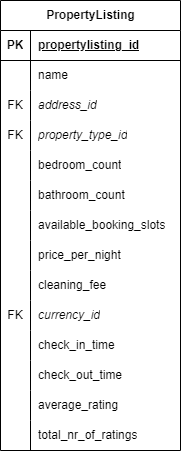

The diagram above was exported from draw.io. Its source (the exported page's mxGraphModel, read from the mxfile embedded in the PNG):
<mxGraphModel dx="1214" dy="2389" grid="1" gridSize="10" guides="1" tooltips="1" connect="1" arrows="1" fold="1" page="1" pageScale="1" pageWidth="850" pageHeight="1100" math="0" shadow="0" extFonts="Permanent Marker^https://fonts.googleapis.com/css?family=Permanent+Marker">
  <root>
    <mxCell id="0" />
    <mxCell id="1" parent="0" />
    <mxCell id="2" value="PropertyListing" style="shape=table;startSize=30;container=1;collapsible=1;childLayout=tableLayout;fixedRows=1;rowLines=0;fontStyle=1;align=center;resizeLast=1;html=1;" vertex="1" parent="1">
      <mxGeometry x="290" y="-15" width="180" height="450" as="geometry" />
    </mxCell>
    <mxCell id="3" value="" style="shape=tableRow;horizontal=0;startSize=0;swimlaneHead=0;swimlaneBody=0;fillColor=none;collapsible=0;dropTarget=0;points=[[0,0.5],[1,0.5]];portConstraint=eastwest;top=0;left=0;right=0;bottom=1;" vertex="1" parent="2">
      <mxGeometry y="30" width="180" height="30" as="geometry" />
    </mxCell>
    <mxCell id="4" value="PK" style="shape=partialRectangle;connectable=0;fillColor=none;top=0;left=0;bottom=0;right=0;fontStyle=1;overflow=hidden;whiteSpace=wrap;html=1;" vertex="1" parent="3">
      <mxGeometry width="30" height="30" as="geometry">
        <mxRectangle width="30" height="30" as="alternateBounds" />
      </mxGeometry>
    </mxCell>
    <mxCell id="5" value="propertylisting_id" style="shape=partialRectangle;connectable=0;fillColor=none;top=0;left=0;bottom=0;right=0;align=left;spacingLeft=6;fontStyle=5;overflow=hidden;whiteSpace=wrap;html=1;" vertex="1" parent="3">
      <mxGeometry x="30" width="150" height="30" as="geometry">
        <mxRectangle width="150" height="30" as="alternateBounds" />
      </mxGeometry>
    </mxCell>
    <mxCell id="6" value="" style="shape=tableRow;horizontal=0;startSize=0;swimlaneHead=0;swimlaneBody=0;fillColor=none;collapsible=0;dropTarget=0;points=[[0,0.5],[1,0.5]];portConstraint=eastwest;top=0;left=0;right=0;bottom=0;" vertex="1" parent="2">
      <mxGeometry y="60" width="180" height="30" as="geometry" />
    </mxCell>
    <mxCell id="7" value="" style="shape=partialRectangle;connectable=0;fillColor=none;top=0;left=0;bottom=0;right=0;editable=1;overflow=hidden;whiteSpace=wrap;html=1;" vertex="1" parent="6">
      <mxGeometry width="30" height="30" as="geometry">
        <mxRectangle width="30" height="30" as="alternateBounds" />
      </mxGeometry>
    </mxCell>
    <mxCell id="8" value="name" style="shape=partialRectangle;connectable=0;fillColor=none;top=0;left=0;bottom=0;right=0;align=left;spacingLeft=6;overflow=hidden;whiteSpace=wrap;html=1;" vertex="1" parent="6">
      <mxGeometry x="30" width="150" height="30" as="geometry">
        <mxRectangle width="150" height="30" as="alternateBounds" />
      </mxGeometry>
    </mxCell>
    <mxCell id="9" value="" style="shape=tableRow;horizontal=0;startSize=0;swimlaneHead=0;swimlaneBody=0;fillColor=none;collapsible=0;dropTarget=0;points=[[0,0.5],[1,0.5]];portConstraint=eastwest;top=0;left=0;right=0;bottom=0;" vertex="1" parent="2">
      <mxGeometry y="90" width="180" height="30" as="geometry" />
    </mxCell>
    <mxCell id="10" value="FK" style="shape=partialRectangle;connectable=0;fillColor=none;top=0;left=0;bottom=0;right=0;editable=1;overflow=hidden;whiteSpace=wrap;html=1;" vertex="1" parent="9">
      <mxGeometry width="30" height="30" as="geometry">
        <mxRectangle width="30" height="30" as="alternateBounds" />
      </mxGeometry>
    </mxCell>
    <mxCell id="11" value="address_id" style="shape=partialRectangle;connectable=0;fillColor=none;top=0;left=0;bottom=0;right=0;align=left;spacingLeft=6;overflow=hidden;whiteSpace=wrap;html=1;fontStyle=2" vertex="1" parent="9">
      <mxGeometry x="30" width="150" height="30" as="geometry">
        <mxRectangle width="150" height="30" as="alternateBounds" />
      </mxGeometry>
    </mxCell>
    <mxCell id="12" value="" style="shape=tableRow;horizontal=0;startSize=0;swimlaneHead=0;swimlaneBody=0;fillColor=none;collapsible=0;dropTarget=0;points=[[0,0.5],[1,0.5]];portConstraint=eastwest;top=0;left=0;right=0;bottom=0;" vertex="1" parent="2">
      <mxGeometry y="120" width="180" height="30" as="geometry" />
    </mxCell>
    <mxCell id="13" value="FK" style="shape=partialRectangle;connectable=0;fillColor=none;top=0;left=0;bottom=0;right=0;editable=1;overflow=hidden;whiteSpace=wrap;html=1;" vertex="1" parent="12">
      <mxGeometry width="30" height="30" as="geometry">
        <mxRectangle width="30" height="30" as="alternateBounds" />
      </mxGeometry>
    </mxCell>
    <mxCell id="14" value="property_type_id" style="shape=partialRectangle;connectable=0;fillColor=none;top=0;left=0;bottom=0;right=0;align=left;spacingLeft=6;overflow=hidden;whiteSpace=wrap;html=1;fontStyle=2" vertex="1" parent="12">
      <mxGeometry x="30" width="150" height="30" as="geometry">
        <mxRectangle width="150" height="30" as="alternateBounds" />
      </mxGeometry>
    </mxCell>
    <mxCell id="15" value="" style="shape=tableRow;horizontal=0;startSize=0;swimlaneHead=0;swimlaneBody=0;fillColor=none;collapsible=0;dropTarget=0;points=[[0,0.5],[1,0.5]];portConstraint=eastwest;top=0;left=0;right=0;bottom=0;" vertex="1" parent="2">
      <mxGeometry y="150" width="180" height="30" as="geometry" />
    </mxCell>
    <mxCell id="16" value="" style="shape=partialRectangle;connectable=0;fillColor=none;top=0;left=0;bottom=0;right=0;editable=1;overflow=hidden;whiteSpace=wrap;html=1;" vertex="1" parent="15">
      <mxGeometry width="30" height="30" as="geometry">
        <mxRectangle width="30" height="30" as="alternateBounds" />
      </mxGeometry>
    </mxCell>
    <mxCell id="17" value="bedroom_count" style="shape=partialRectangle;connectable=0;fillColor=none;top=0;left=0;bottom=0;right=0;align=left;spacingLeft=6;overflow=hidden;whiteSpace=wrap;html=1;" vertex="1" parent="15">
      <mxGeometry x="30" width="150" height="30" as="geometry">
        <mxRectangle width="150" height="30" as="alternateBounds" />
      </mxGeometry>
    </mxCell>
    <mxCell id="18" value="" style="shape=tableRow;horizontal=0;startSize=0;swimlaneHead=0;swimlaneBody=0;fillColor=none;collapsible=0;dropTarget=0;points=[[0,0.5],[1,0.5]];portConstraint=eastwest;top=0;left=0;right=0;bottom=0;" vertex="1" parent="2">
      <mxGeometry y="180" width="180" height="30" as="geometry" />
    </mxCell>
    <mxCell id="19" value="" style="shape=partialRectangle;connectable=0;fillColor=none;top=0;left=0;bottom=0;right=0;editable=1;overflow=hidden;whiteSpace=wrap;html=1;" vertex="1" parent="18">
      <mxGeometry width="30" height="30" as="geometry">
        <mxRectangle width="30" height="30" as="alternateBounds" />
      </mxGeometry>
    </mxCell>
    <mxCell id="20" value="bathroom_count" style="shape=partialRectangle;connectable=0;fillColor=none;top=0;left=0;bottom=0;right=0;align=left;spacingLeft=6;overflow=hidden;whiteSpace=wrap;html=1;" vertex="1" parent="18">
      <mxGeometry x="30" width="150" height="30" as="geometry">
        <mxRectangle width="150" height="30" as="alternateBounds" />
      </mxGeometry>
    </mxCell>
    <mxCell id="21" value="" style="shape=tableRow;horizontal=0;startSize=0;swimlaneHead=0;swimlaneBody=0;fillColor=none;collapsible=0;dropTarget=0;points=[[0,0.5],[1,0.5]];portConstraint=eastwest;top=0;left=0;right=0;bottom=0;" vertex="1" parent="2">
      <mxGeometry y="210" width="180" height="30" as="geometry" />
    </mxCell>
    <mxCell id="22" value="" style="shape=partialRectangle;connectable=0;fillColor=none;top=0;left=0;bottom=0;right=0;editable=1;overflow=hidden;whiteSpace=wrap;html=1;" vertex="1" parent="21">
      <mxGeometry width="30" height="30" as="geometry">
        <mxRectangle width="30" height="30" as="alternateBounds" />
      </mxGeometry>
    </mxCell>
    <mxCell id="23" value="available_booking_slots" style="shape=partialRectangle;connectable=0;fillColor=none;top=0;left=0;bottom=0;right=0;align=left;spacingLeft=6;overflow=hidden;whiteSpace=wrap;html=1;" vertex="1" parent="21">
      <mxGeometry x="30" width="150" height="30" as="geometry">
        <mxRectangle width="150" height="30" as="alternateBounds" />
      </mxGeometry>
    </mxCell>
    <mxCell id="24" value="" style="shape=tableRow;horizontal=0;startSize=0;swimlaneHead=0;swimlaneBody=0;fillColor=none;collapsible=0;dropTarget=0;points=[[0,0.5],[1,0.5]];portConstraint=eastwest;top=0;left=0;right=0;bottom=0;" vertex="1" parent="2">
      <mxGeometry y="240" width="180" height="30" as="geometry" />
    </mxCell>
    <mxCell id="25" value="" style="shape=partialRectangle;connectable=0;fillColor=none;top=0;left=0;bottom=0;right=0;editable=1;overflow=hidden;whiteSpace=wrap;html=1;" vertex="1" parent="24">
      <mxGeometry width="30" height="30" as="geometry">
        <mxRectangle width="30" height="30" as="alternateBounds" />
      </mxGeometry>
    </mxCell>
    <mxCell id="26" value="price_per_night" style="shape=partialRectangle;connectable=0;fillColor=none;top=0;left=0;bottom=0;right=0;align=left;spacingLeft=6;overflow=hidden;whiteSpace=wrap;html=1;" vertex="1" parent="24">
      <mxGeometry x="30" width="150" height="30" as="geometry">
        <mxRectangle width="150" height="30" as="alternateBounds" />
      </mxGeometry>
    </mxCell>
    <mxCell id="27" value="" style="shape=tableRow;horizontal=0;startSize=0;swimlaneHead=0;swimlaneBody=0;fillColor=none;collapsible=0;dropTarget=0;points=[[0,0.5],[1,0.5]];portConstraint=eastwest;top=0;left=0;right=0;bottom=0;" vertex="1" parent="2">
      <mxGeometry y="270" width="180" height="30" as="geometry" />
    </mxCell>
    <mxCell id="28" value="" style="shape=partialRectangle;connectable=0;fillColor=none;top=0;left=0;bottom=0;right=0;editable=1;overflow=hidden;whiteSpace=wrap;html=1;" vertex="1" parent="27">
      <mxGeometry width="30" height="30" as="geometry">
        <mxRectangle width="30" height="30" as="alternateBounds" />
      </mxGeometry>
    </mxCell>
    <mxCell id="29" value="cleaning_fee" style="shape=partialRectangle;connectable=0;fillColor=none;top=0;left=0;bottom=0;right=0;align=left;spacingLeft=6;overflow=hidden;whiteSpace=wrap;html=1;" vertex="1" parent="27">
      <mxGeometry x="30" width="150" height="30" as="geometry">
        <mxRectangle width="150" height="30" as="alternateBounds" />
      </mxGeometry>
    </mxCell>
    <mxCell id="30" value="" style="shape=tableRow;horizontal=0;startSize=0;swimlaneHead=0;swimlaneBody=0;fillColor=none;collapsible=0;dropTarget=0;points=[[0,0.5],[1,0.5]];portConstraint=eastwest;top=0;left=0;right=0;bottom=0;" vertex="1" parent="2">
      <mxGeometry y="300" width="180" height="30" as="geometry" />
    </mxCell>
    <mxCell id="31" value="FK" style="shape=partialRectangle;connectable=0;fillColor=none;top=0;left=0;bottom=0;right=0;editable=1;overflow=hidden;whiteSpace=wrap;html=1;" vertex="1" parent="30">
      <mxGeometry width="30" height="30" as="geometry">
        <mxRectangle width="30" height="30" as="alternateBounds" />
      </mxGeometry>
    </mxCell>
    <mxCell id="32" value="currency_id" style="shape=partialRectangle;connectable=0;fillColor=none;top=0;left=0;bottom=0;right=0;align=left;spacingLeft=6;overflow=hidden;whiteSpace=wrap;html=1;fontStyle=2" vertex="1" parent="30">
      <mxGeometry x="30" width="150" height="30" as="geometry">
        <mxRectangle width="150" height="30" as="alternateBounds" />
      </mxGeometry>
    </mxCell>
    <mxCell id="33" value="" style="shape=tableRow;horizontal=0;startSize=0;swimlaneHead=0;swimlaneBody=0;fillColor=none;collapsible=0;dropTarget=0;points=[[0,0.5],[1,0.5]];portConstraint=eastwest;top=0;left=0;right=0;bottom=0;" vertex="1" parent="2">
      <mxGeometry y="330" width="180" height="30" as="geometry" />
    </mxCell>
    <mxCell id="34" value="" style="shape=partialRectangle;connectable=0;fillColor=none;top=0;left=0;bottom=0;right=0;editable=1;overflow=hidden;whiteSpace=wrap;html=1;" vertex="1" parent="33">
      <mxGeometry width="30" height="30" as="geometry">
        <mxRectangle width="30" height="30" as="alternateBounds" />
      </mxGeometry>
    </mxCell>
    <mxCell id="35" value="check_in_time" style="shape=partialRectangle;connectable=0;fillColor=none;top=0;left=0;bottom=0;right=0;align=left;spacingLeft=6;overflow=hidden;whiteSpace=wrap;html=1;" vertex="1" parent="33">
      <mxGeometry x="30" width="150" height="30" as="geometry">
        <mxRectangle width="150" height="30" as="alternateBounds" />
      </mxGeometry>
    </mxCell>
    <mxCell id="36" value="" style="shape=tableRow;horizontal=0;startSize=0;swimlaneHead=0;swimlaneBody=0;fillColor=none;collapsible=0;dropTarget=0;points=[[0,0.5],[1,0.5]];portConstraint=eastwest;top=0;left=0;right=0;bottom=0;" vertex="1" parent="2">
      <mxGeometry y="360" width="180" height="30" as="geometry" />
    </mxCell>
    <mxCell id="37" value="" style="shape=partialRectangle;connectable=0;fillColor=none;top=0;left=0;bottom=0;right=0;editable=1;overflow=hidden;whiteSpace=wrap;html=1;" vertex="1" parent="36">
      <mxGeometry width="30" height="30" as="geometry">
        <mxRectangle width="30" height="30" as="alternateBounds" />
      </mxGeometry>
    </mxCell>
    <mxCell id="38" value="check_out_time" style="shape=partialRectangle;connectable=0;fillColor=none;top=0;left=0;bottom=0;right=0;align=left;spacingLeft=6;overflow=hidden;whiteSpace=wrap;html=1;" vertex="1" parent="36">
      <mxGeometry x="30" width="150" height="30" as="geometry">
        <mxRectangle width="150" height="30" as="alternateBounds" />
      </mxGeometry>
    </mxCell>
    <mxCell id="39" value="" style="shape=tableRow;horizontal=0;startSize=0;swimlaneHead=0;swimlaneBody=0;fillColor=none;collapsible=0;dropTarget=0;points=[[0,0.5],[1,0.5]];portConstraint=eastwest;top=0;left=0;right=0;bottom=0;" vertex="1" parent="2">
      <mxGeometry y="390" width="180" height="30" as="geometry" />
    </mxCell>
    <mxCell id="40" value="" style="shape=partialRectangle;connectable=0;fillColor=none;top=0;left=0;bottom=0;right=0;editable=1;overflow=hidden;whiteSpace=wrap;html=1;" vertex="1" parent="39">
      <mxGeometry width="30" height="30" as="geometry">
        <mxRectangle width="30" height="30" as="alternateBounds" />
      </mxGeometry>
    </mxCell>
    <mxCell id="41" value="average_rating" style="shape=partialRectangle;connectable=0;fillColor=none;top=0;left=0;bottom=0;right=0;align=left;spacingLeft=6;overflow=hidden;whiteSpace=wrap;html=1;" vertex="1" parent="39">
      <mxGeometry x="30" width="150" height="30" as="geometry">
        <mxRectangle width="150" height="30" as="alternateBounds" />
      </mxGeometry>
    </mxCell>
    <mxCell id="42" value="" style="shape=tableRow;horizontal=0;startSize=0;swimlaneHead=0;swimlaneBody=0;fillColor=none;collapsible=0;dropTarget=0;points=[[0,0.5],[1,0.5]];portConstraint=eastwest;top=0;left=0;right=0;bottom=0;" vertex="1" parent="2">
      <mxGeometry y="420" width="180" height="30" as="geometry" />
    </mxCell>
    <mxCell id="43" value="" style="shape=partialRectangle;connectable=0;fillColor=none;top=0;left=0;bottom=0;right=0;editable=1;overflow=hidden;whiteSpace=wrap;html=1;" vertex="1" parent="42">
      <mxGeometry width="30" height="30" as="geometry">
        <mxRectangle width="30" height="30" as="alternateBounds" />
      </mxGeometry>
    </mxCell>
    <mxCell id="44" value="total_nr_of_ratings" style="shape=partialRectangle;connectable=0;fillColor=none;top=0;left=0;bottom=0;right=0;align=left;spacingLeft=6;overflow=hidden;whiteSpace=wrap;html=1;" vertex="1" parent="42">
      <mxGeometry x="30" width="150" height="30" as="geometry">
        <mxRectangle width="150" height="30" as="alternateBounds" />
      </mxGeometry>
    </mxCell>
  </root>
</mxGraphModel>